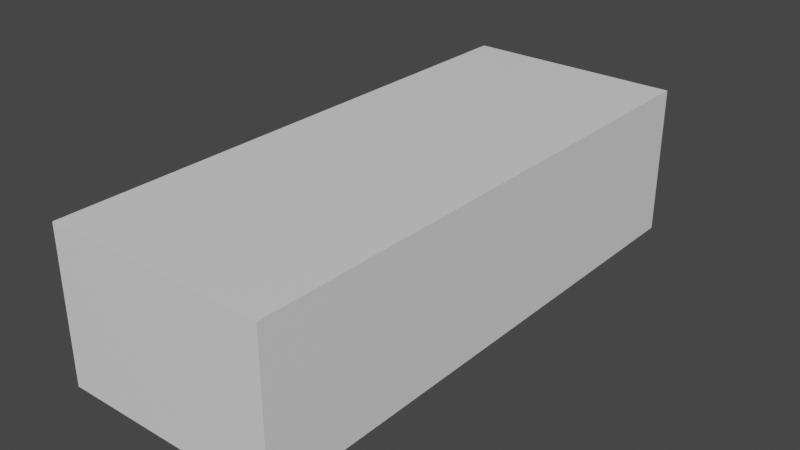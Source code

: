 # Source: bigBlock.blend  (saved by Blender 2.93.20; exported with 4.5.12 LTS)
import bpy
from mathutils import Matrix  # noqa: F401  (used for matrix-valued properties, if any)

bpy.ops.wm.read_factory_settings(use_empty=True)
scene = bpy.context.scene
scene.name = 'Scene'

# ---- collections
col_collection = bpy.data.collections.new('Collection'); scene.collection.children.link(col_collection)

# ---- materials (node trees are filled in below, after node groups)
mat_screen = bpy.data.materials.new('Screen')
mat_screen.use_transparent_shadow = False
mat_metal = bpy.data.materials.new('Metal')
mat_metal.use_transparent_shadow = False
mat_concrete = bpy.data.materials.new('Concrete')
mat_concrete.use_transparent_shadow = False

# ---- material node trees
mat_screen.use_nodes = True; mat_screen.node_tree.nodes.clear()
_N = mat_screen.node_tree.nodes; _L = mat_screen.node_tree.links
n0 = _N.new('ShaderNodeBsdfPrincipled'); n0.name = 'Principled BSDF'; n0.location = (10, 300)
n0.distribution = 'GGX'
n0.subsurface_method = 'BURLEY'
n0.inputs[3].default_value = 1.45
n0.inputs[27].default_value = (0.0, 0.0, 0.0, 1.0)
n0.inputs[28].default_value = 1.0
n1 = _N.new('ShaderNodeOutputMaterial'); n1.name = 'Material Output'; n1.location = (300, 300)
_L.new(n0.outputs[0], n1.inputs[0])
n1.is_active_output = True
mat_metal.use_nodes = True; mat_metal.node_tree.nodes.clear()
_N = mat_metal.node_tree.nodes; _L = mat_metal.node_tree.links
n0 = _N.new('ShaderNodeBsdfPrincipled'); n0.name = 'Principled BSDF'; n0.location = (10, 300)
n0.distribution = 'GGX'
n0.subsurface_method = 'BURLEY'
n0.inputs[3].default_value = 1.45
n0.inputs[27].default_value = (0.0, 0.0, 0.0, 1.0)
n0.inputs[28].default_value = 1.0
n1 = _N.new('ShaderNodeOutputMaterial'); n1.name = 'Material Output'; n1.location = (300, 300)
_L.new(n0.outputs[0], n1.inputs[0])
n1.is_active_output = True
mat_concrete.use_nodes = True; mat_concrete.node_tree.nodes.clear()
_N = mat_concrete.node_tree.nodes; _L = mat_concrete.node_tree.links
n0 = _N.new('ShaderNodeBsdfPrincipled'); n0.name = 'Principled BSDF'; n0.location = (10, 300)
n0.distribution = 'GGX'
n0.subsurface_method = 'BURLEY'
n0.inputs[3].default_value = 1.45
n0.inputs[27].default_value = (0.0, 0.0, 0.0, 1.0)
n0.inputs[28].default_value = 1.0
n1 = _N.new('ShaderNodeOutputMaterial'); n1.name = 'Material Output'; n1.location = (300, 300)
_L.new(n0.outputs[0], n1.inputs[0])
n1.is_active_output = True

# ---- world
world_world = bpy.data.worlds.new('World'); scene.world = world_world
world_world.use_nodes = True; world_world.node_tree.nodes.clear()
_N = world_world.node_tree.nodes; _L = world_world.node_tree.links
n0 = _N.new('ShaderNodeOutputWorld'); n0.name = 'World Output'; n0.location = (300, 300)
n1 = _N.new('ShaderNodeBackground'); n1.name = 'Background'; n1.location = (10, 300)
n1.inputs[0].default_value = (0.05088, 0.05088, 0.05088, 1.0)
_L.new(n1.outputs[0], n0.inputs[0])
n0.is_active_output = True
world_world.color = (0.05088, 0.05088, 0.05088)
world_world.use_sun_shadow = False
world_world.sun_shadow_jitter_overblur = 0.0

# ---- meshes
me_cube_002 = bpy.data.meshes.new('Cube.002')
me_cube_002.from_pydata([(6.892, -17.2, 5.185), (6.892, -17.2, -4.208), (6.892, 17.2, -4.208), (6.892, 17.2, 5.185), (-6.892, 17.2, 5.185), (-6.892, -17.2, 5.185), (-6.892, -17.2, -4.208), (-6.892, 17.2, -4.208), (-5.893, -17.2, -4.208), (-5.893, -17.2, 5.185), (-5.893, 17.2, -4.208), (-5.893, 17.2, 5.185), (5.893, -17.2, -4.208), (5.893, -17.2, 5.185), (5.893, 17.2, -4.208), (5.893, 17.2, 5.185), (6.892, -16.7, 4.858), (6.892, -16.7, -3.881), (6.892, 16.7, 4.858), (6.892, 16.7, -3.881), (-6.892, 16.7, 4.858), (-6.892, 16.7, -3.881), (-6.892, -16.7, 4.858), (-6.892, -16.7, -3.881)], [], [(12, 14, 2, 1), (13, 12, 1, 0), (10, 8, 6, 7), (9, 11, 4, 5), (14, 15, 3, 2), (15, 13, 0, 3), (4, 7, 21, 20), (6, 5, 22, 23), (8, 9, 5, 6), (10, 11, 15, 14), (11, 10, 7, 4), (12, 13, 9, 8), (10, 14, 12, 8), (15, 11, 9, 13), (19, 18, 16, 17), (23, 22, 20, 21), (1, 2, 19, 17), (0, 1, 17, 16), (7, 6, 23, 21), (5, 4, 20, 22), (2, 3, 18, 19), (3, 0, 16, 18)])
me_cube_002.polygons.foreach_set('material_index', [1, 1, 1, 1, 1, 1, 1, 1, 1, 2, 1, 2, 2, 2, 0, 0, 1, 1, 1, 1, 1, 1])
_uv = me_cube_002.uv_layers.new(name='UVMap')
_uv.uv.foreach_set('vector', [0.5571, 0.6921, 0.5571, 0.01014, 0.5769, 0.01014, 0.5769, 0.6921, 0.2166, 0.9658, 0.4028, 0.9658, 0.4028, 0.9856, 0.2166, 0.9856, 0.3235, 0.01014, 0.3235, 0.6921, 0.3037, 0.6921, 0.3037, 0.01014, 0.2636, 0.6921, 0.2636, 0.01014, 0.2834, 0.01014, 0.2834, 0.6921, 0.1963, 0.7322, 0.01014, 0.7322, 0.01014, 0.7123, 0.1963, 0.7123, 0.02995, 0.01014, 0.02995, 0.6921, 0.01014, 0.6921, 0.01014, 0.01014, 0.5972, 0.01014, 0.7834, 0.01014, 0.7769, 0.02011, 0.6037, 0.02011, 0.7834, 0.6921, 0.5972, 0.6921, 0.6037, 0.6821, 0.7769, 0.6821, 0.4028, 0.7322, 0.2166, 0.7322, 0.2166, 0.7123, 0.4028, 0.7123, 0.1963, 0.9658, 0.01014, 0.9658, 0.01014, 0.7322, 0.1963, 0.7322, 0.01014, 0.9658, 0.1963, 0.9658, 0.1963, 0.9856, 0.01014, 0.9856, 0.4028, 0.9658, 0.2166, 0.9658, 0.2166, 0.7322, 0.4028, 0.7322, 0.3235, 0.01014, 0.5571, 0.01014, 0.5571, 0.6921, 0.3235, 0.6921, 0.02995, 0.01014, 0.2636, 0.01014, 0.2636, 0.6921, 0.02995, 0.6921, 0.2742, 0.005064, 0.5333, 0.005064, 0.5333, 0.9949, 0.2742, 0.9949, 0.2641, 0.9949, 0.005064, 0.9949, 0.005064, 0.005064, 0.2641, 0.005064, 0.9899, 0.01014, 0.9899, 0.6921, 0.9834, 0.6821, 0.9834, 0.02011, 0.8037, 0.01014, 0.9899, 0.01014, 0.9834, 0.02011, 0.8101, 0.02011, 0.7834, 0.01014, 0.7834, 0.6921, 0.7769, 0.6821, 0.7769, 0.02011, 0.5972, 0.6921, 0.5972, 0.01014, 0.6037, 0.02011, 0.6037, 0.6821, 0.9899, 0.6921, 0.8037, 0.6921, 0.8101, 0.6821, 0.9834, 0.6821, 0.8037, 0.6921, 0.8037, 0.01014, 0.8101, 0.02011, 0.8101, 0.6821])
me_cube_002.materials.append(mat_screen)
me_cube_002.materials.append(mat_metal)
me_cube_002.materials.append(mat_concrete)
me_cube_002.use_remesh_fix_poles = True
me_cube_002.use_remesh_preserve_attributes = False
me_cube_002.update()

# ---- objects
ob_cube_001 = bpy.data.objects.new('Cube.001', me_cube_002)

# ---- transforms, parenting, visibility, modifiers, constraints
ob_cube_001.location = (0.0, 0.0, 0.0)

# ---- collection membership
col_collection.objects.link(ob_cube_001)

# ---- scene / render settings (as saved in the file)
scene.frame_start = 1; scene.frame_end = 250; scene.frame_set(1)
scene.render.engine = 'BLENDER_EEVEE_NEXT'
scene.cycles.use_denoising = False
scene.cycles.samples = 128
scene.cycles.sampling_pattern = 'TABULATED_SOBOL'
scene.cycles.use_adaptive_sampling = False
scene.cycles.use_light_tree = False
scene.view_settings.view_transform = 'Filmic'
bpy.context.view_layer.update()

# ---- added for rendering (the .blend has no active camera and no usable light): camera, sun
cam_auto = bpy.data.cameras.new('AutoCamera')
cam_auto.lens = 50.0
cam_auto.sensor_width = 36.0
cam_auto.clip_end = 1000.0
ob_auto_camera = bpy.data.objects.new('AutoCamera', cam_auto)
scene.collection.objects.link(ob_auto_camera)
ob_auto_camera.location = (35.3733, -42.4479, 28.7872)
ob_auto_camera.rotation_euler = (1.09748, -7.21219e-08, 0.694738)
scene.camera = ob_auto_camera
light_auto_sun = bpy.data.lights.new('AutoSun', 'SUN')
light_auto_sun.energy = 3.0
light_auto_sun.angle = 0.0523599
ob_auto_sun = bpy.data.objects.new('AutoSun', light_auto_sun)
scene.collection.objects.link(ob_auto_sun)
ob_auto_sun.rotation_euler = (0.872665, 0.174533, 0.523599)
bpy.context.view_layer.update()
